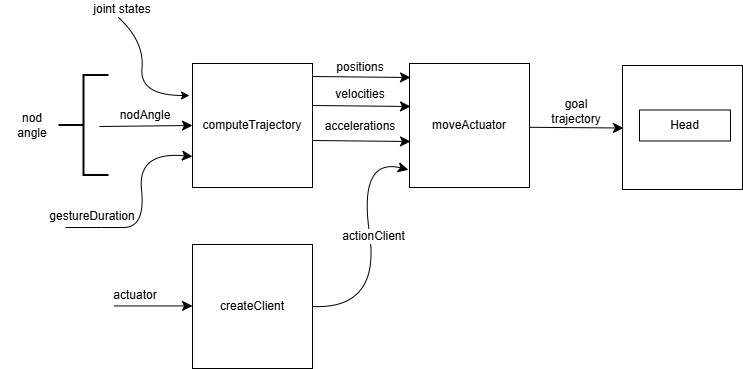

The diagram above was exported from draw.io. Its source (the exported page's mxGraphModel, read from the mxfile embedded in the PNG):
<mxGraphModel dx="1023" dy="-336" grid="0" gridSize="10" guides="1" tooltips="1" connect="1" arrows="1" fold="1" page="0" pageScale="1" pageWidth="827" pageHeight="1169" math="0" shadow="0">
  <root>
    <mxCell id="0" />
    <mxCell id="1" parent="0" />
    <mxCell id="qKEWC9kgZr19-CJkmD6T-42" value="" style="rounded=0;whiteSpace=wrap;html=1;" vertex="1" parent="1">
      <mxGeometry x="760" y="1112" width="120" height="124" as="geometry" />
    </mxCell>
    <mxCell id="qKEWC9kgZr19-CJkmD6T-43" style="edgeStyle=none;curved=1;rounded=0;orthogonalLoop=1;jettySize=auto;html=1;exitX=1;exitY=0.5;exitDx=0;exitDy=0;entryX=0;entryY=0.5;entryDx=0;entryDy=0;fontSize=12;startSize=8;endSize=8;" edge="1" target="qKEWC9kgZr19-CJkmD6T-44" parent="1">
      <mxGeometry relative="1" as="geometry">
        <mxPoint x="237" y="1173" as="sourcePoint" />
      </mxGeometry>
    </mxCell>
    <mxCell id="qKEWC9kgZr19-CJkmD6T-44" value="&lt;div&gt;computeTrajectory&lt;/div&gt;" style="rounded=0;whiteSpace=wrap;html=1;" vertex="1" parent="1">
      <mxGeometry x="330" y="1110" width="120" height="124" as="geometry" />
    </mxCell>
    <mxCell id="qKEWC9kgZr19-CJkmD6T-45" value="&lt;div&gt;moveActuator&lt;span style=&quot;color: rgba(0, 0, 0, 0); font-family: monospace; font-size: 0px; text-align: start; text-wrap: nowrap; background-color: initial;&quot;&gt;%3CmxGraphModel%3E%3Croot%3E%3CmxCell%20id%3D%220%22%2F%3E%3CmxCell%20id%3D%221%22%20parent%3D%220%22%2F%3E%3CmxCell%20id%3D%222%22%20value%3D%22%26lt%3Bdiv%26gt%3BcomputeTrajectory%26lt%3B%2Fdiv%26gt%3B%22%20style%3D%22rounded%3D0%3BwhiteSpace%3Dwrap%3Bhtml%3D1%3B%22%20vertex%3D%221%22%20parent%3D%221%22%3E%3CmxGeometry%20x%3D%22397%22%20y%3D%2243%22%20width%3D%22120%22%20height%3D%22124%22%20as%3D%22geometry%22%2F%3E%3C%2FmxCell%3E%3C%2Froot%3E%3C%2FmxGraphModel%3E&lt;/span&gt;&lt;/div&gt;" style="rounded=0;whiteSpace=wrap;html=1;" vertex="1" parent="1">
      <mxGeometry x="547" y="1110" width="120" height="124" as="geometry" />
    </mxCell>
    <mxCell id="qKEWC9kgZr19-CJkmD6T-46" style="edgeStyle=none;curved=1;rounded=0;orthogonalLoop=1;jettySize=auto;html=1;exitX=1;exitY=0.5;exitDx=0;exitDy=0;fontSize=12;startSize=8;endSize=8;entryX=-0.009;entryY=0.857;entryDx=0;entryDy=0;entryPerimeter=0;" edge="1" source="qKEWC9kgZr19-CJkmD6T-48" target="qKEWC9kgZr19-CJkmD6T-45" parent="1">
      <mxGeometry relative="1" as="geometry">
        <mxPoint x="537" y="1352.888888888889" as="targetPoint" />
        <Array as="points">
          <mxPoint x="518" y="1356" />
          <mxPoint x="496" y="1204" />
        </Array>
      </mxGeometry>
    </mxCell>
    <mxCell id="qKEWC9kgZr19-CJkmD6T-47" value="actionClient" style="edgeLabel;html=1;align=center;verticalAlign=middle;resizable=0;points=[];fontSize=12;" vertex="1" connectable="0" parent="qKEWC9kgZr19-CJkmD6T-46">
      <mxGeometry x="0.0366" y="-3" relative="1" as="geometry">
        <mxPoint as="offset" />
      </mxGeometry>
    </mxCell>
    <mxCell id="qKEWC9kgZr19-CJkmD6T-48" value="&lt;div&gt;createClient&lt;/div&gt;" style="rounded=0;whiteSpace=wrap;html=1;" vertex="1" parent="1">
      <mxGeometry x="330" y="1291" width="120" height="124" as="geometry" />
    </mxCell>
    <mxCell id="qKEWC9kgZr19-CJkmD6T-49" value="" style="endArrow=classic;html=1;rounded=0;fontSize=12;startSize=8;endSize=8;curved=1;" edge="1" parent="1">
      <mxGeometry width="50" height="50" relative="1" as="geometry">
        <mxPoint x="252" y="1352.44" as="sourcePoint" />
        <mxPoint x="330" y="1352.44" as="targetPoint" />
      </mxGeometry>
    </mxCell>
    <mxCell id="qKEWC9kgZr19-CJkmD6T-50" style="edgeStyle=none;curved=1;rounded=0;orthogonalLoop=1;jettySize=auto;html=1;exitX=1;exitY=0;exitDx=0;exitDy=0;fontSize=12;startSize=8;endSize=8;" edge="1" parent="1">
      <mxGeometry relative="1" as="geometry">
        <mxPoint x="450" y="1123" as="sourcePoint" />
        <mxPoint x="548" y="1124" as="targetPoint" />
      </mxGeometry>
    </mxCell>
    <mxCell id="qKEWC9kgZr19-CJkmD6T-51" style="edgeStyle=none;curved=1;rounded=0;orthogonalLoop=1;jettySize=auto;html=1;exitX=1;exitY=0;exitDx=0;exitDy=0;fontSize=12;startSize=8;endSize=8;" edge="1" parent="1">
      <mxGeometry relative="1" as="geometry">
        <mxPoint x="450" y="1187" as="sourcePoint" />
        <mxPoint x="548" y="1188" as="targetPoint" />
      </mxGeometry>
    </mxCell>
    <mxCell id="qKEWC9kgZr19-CJkmD6T-52" style="edgeStyle=none;curved=1;rounded=0;orthogonalLoop=1;jettySize=auto;html=1;exitX=1;exitY=0;exitDx=0;exitDy=0;fontSize=12;startSize=8;endSize=8;" edge="1" parent="1">
      <mxGeometry relative="1" as="geometry">
        <mxPoint x="450" y="1152" as="sourcePoint" />
        <mxPoint x="548" y="1153" as="targetPoint" />
      </mxGeometry>
    </mxCell>
    <mxCell id="qKEWC9kgZr19-CJkmD6T-53" value="nodAngle" style="text;html=1;align=center;verticalAlign=middle;whiteSpace=wrap;rounded=0;fontSize=12;" vertex="1" parent="1">
      <mxGeometry x="251" y="1153" width="64" height="17" as="geometry" />
    </mxCell>
    <mxCell id="qKEWC9kgZr19-CJkmD6T-54" value="" style="endArrow=classic;html=1;rounded=0;fontSize=12;startSize=8;endSize=8;curved=1;entryX=0;entryY=0.75;entryDx=0;entryDy=0;" edge="1" target="qKEWC9kgZr19-CJkmD6T-44" parent="1">
      <mxGeometry width="50" height="50" relative="1" as="geometry">
        <mxPoint x="203" y="1274" as="sourcePoint" />
        <mxPoint x="297" y="1265" as="targetPoint" />
        <Array as="points">
          <mxPoint x="239" y="1274" />
          <mxPoint x="283" y="1274" />
          <mxPoint x="275" y="1198" />
        </Array>
      </mxGeometry>
    </mxCell>
    <mxCell id="qKEWC9kgZr19-CJkmD6T-55" value="gestureDuration" style="text;html=1;align=center;verticalAlign=middle;whiteSpace=wrap;rounded=0;fontSize=12;" vertex="1" parent="1">
      <mxGeometry x="198" y="1254" width="64" height="17" as="geometry" />
    </mxCell>
    <mxCell id="qKEWC9kgZr19-CJkmD6T-56" value="positions" style="text;html=1;align=center;verticalAlign=middle;whiteSpace=wrap;rounded=0;fontSize=12;" vertex="1" parent="1">
      <mxGeometry x="466" y="1105" width="64" height="17" as="geometry" />
    </mxCell>
    <mxCell id="qKEWC9kgZr19-CJkmD6T-57" value="velocities" style="text;html=1;align=center;verticalAlign=middle;whiteSpace=wrap;rounded=0;fontSize=12;" vertex="1" parent="1">
      <mxGeometry x="466" y="1132" width="64" height="17" as="geometry" />
    </mxCell>
    <mxCell id="qKEWC9kgZr19-CJkmD6T-58" value="accelerations" style="text;html=1;align=center;verticalAlign=middle;whiteSpace=wrap;rounded=0;fontSize=12;" vertex="1" parent="1">
      <mxGeometry x="466" y="1165" width="64" height="16.5" as="geometry" />
    </mxCell>
    <mxCell id="qKEWC9kgZr19-CJkmD6T-59" value="" style="strokeWidth=2;html=1;shape=mxgraph.flowchart.annotation_2;align=left;labelPosition=right;pointerEvents=1;" vertex="1" parent="1">
      <mxGeometry x="196" y="1121.5" width="50" height="100" as="geometry" />
    </mxCell>
    <mxCell id="qKEWC9kgZr19-CJkmD6T-60" value="nod&lt;div&gt;angle&lt;/div&gt;" style="text;html=1;align=center;verticalAlign=middle;whiteSpace=wrap;rounded=0;fontSize=12;" vertex="1" parent="1">
      <mxGeometry x="138" y="1163" width="64" height="17" as="geometry" />
    </mxCell>
    <mxCell id="qKEWC9kgZr19-CJkmD6T-61" style="edgeStyle=none;curved=1;rounded=0;orthogonalLoop=1;jettySize=auto;html=1;exitX=1;exitY=0.5;exitDx=0;exitDy=0;fontSize=12;startSize=8;endSize=8;" edge="1" parent="1">
      <mxGeometry relative="1" as="geometry">
        <mxPoint x="761.0022222222221" y="1174.5363842543643" as="targetPoint" />
        <mxPoint x="666.9999999999998" y="1173.78" as="sourcePoint" />
      </mxGeometry>
    </mxCell>
    <mxCell id="qKEWC9kgZr19-CJkmD6T-62" value="&lt;div&gt;Head&lt;/div&gt;" style="rounded=0;whiteSpace=wrap;html=1;" vertex="1" parent="1">
      <mxGeometry x="777" y="1156.5" width="91" height="31" as="geometry" />
    </mxCell>
    <mxCell id="qKEWC9kgZr19-CJkmD6T-64" value="goal trajectory" style="text;html=1;align=center;verticalAlign=middle;whiteSpace=wrap;rounded=0;fontSize=12;" vertex="1" parent="1">
      <mxGeometry x="682" y="1149.5" width="64" height="17" as="geometry" />
    </mxCell>
    <mxCell id="qKEWC9kgZr19-CJkmD6T-65" value="actuator" style="text;html=1;align=center;verticalAlign=middle;whiteSpace=wrap;rounded=0;fontSize=12;" vertex="1" parent="1">
      <mxGeometry x="241" y="1333" width="64" height="17" as="geometry" />
    </mxCell>
    <mxCell id="qKEWC9kgZr19-CJkmD6T-66" value="" style="curved=1;endArrow=classic;html=1;rounded=0;" edge="1" parent="1">
      <mxGeometry width="50" height="50" relative="1" as="geometry">
        <mxPoint x="256" y="1064" as="sourcePoint" />
        <mxPoint x="327" y="1142" as="targetPoint" />
        <Array as="points">
          <mxPoint x="282" y="1088" />
          <mxPoint x="277" y="1142" />
        </Array>
      </mxGeometry>
    </mxCell>
    <mxCell id="qKEWC9kgZr19-CJkmD6T-67" value="joint states" style="text;html=1;align=center;verticalAlign=middle;whiteSpace=wrap;rounded=0;fontSize=12;" vertex="1" parent="1">
      <mxGeometry x="228" y="1047" width="64" height="17" as="geometry" />
    </mxCell>
  </root>
</mxGraphModel>